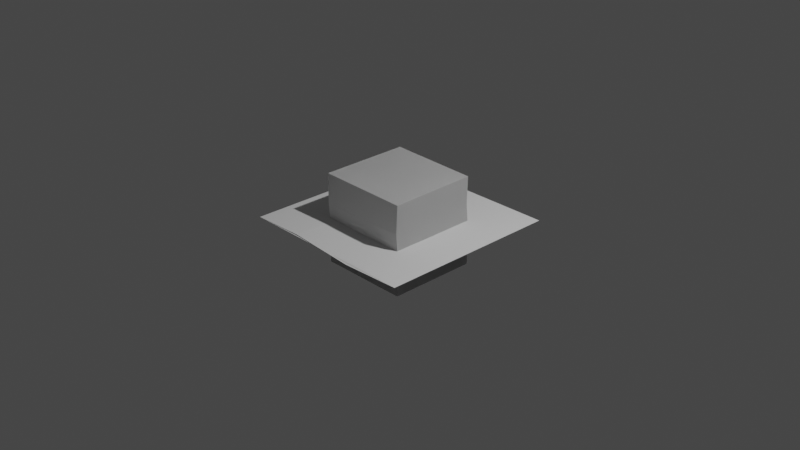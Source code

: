 # Source: test.blend  (saved by Blender 2.81.16; exported with 4.5.12 LTS)
import bpy
from mathutils import Matrix  # noqa: F401  (used for matrix-valued properties, if any)

bpy.ops.wm.read_factory_settings(use_empty=True)
scene = bpy.context.scene
scene.name = 'Scene'

# ---- collections
col_collection = bpy.data.collections.new('Collection'); scene.collection.children.link(col_collection)

# ---- world
world_world = bpy.data.worlds.new('World'); scene.world = world_world
world_world.use_nodes = True; world_world.node_tree.nodes.clear()
_N = world_world.node_tree.nodes; _L = world_world.node_tree.links
n0 = _N.new('ShaderNodeOutputWorld'); n0.name = 'World Output'; n0.location = (300, 300)
n1 = _N.new('ShaderNodeBackground'); n1.name = 'Background'; n1.location = (10, 300)
n1.inputs[0].default_value = (0.05088, 0.05088, 0.05088, 1.0)
_L.new(n1.outputs[0], n0.inputs[0])
n0.is_active_output = True
world_world.color = (0.05088, 0.05088, 0.05088)
world_world.use_sun_shadow = False
world_world.sun_shadow_jitter_overblur = 0.0

# ---- cameras
cam_camera = bpy.data.cameras.new('Camera')
cam_camera.clip_end = 100.0
cam_camera.ortho_scale = 7.314

# ---- lights
light_light = bpy.data.lights.new('Light', 'POINT')
light_light.transmission_factor = 0.0
light_light.energy = 1000.0
light_light.shadow_soft_size = 0.1
light_light.shadow_maximum_resolution = 0.006
light_light.use_absolute_resolution = True

# ---- meshes
me_cube_008 = bpy.data.meshes.new('Cube.008')
me_cube_008.from_pydata([(-0.5, -0.5, -0.5), (-0.5, -0.5, 0.4952), (-0.5, 0.4906, -0.5), (-0.5, 0.4812, 0.5), (0.5, -0.4982, -0.5), (0.5026, -0.4964, 0.4806), (0.5, 0.4812, -0.5), (0.5032, 0.4625, 0.4905), (-0.5, -0.2448, -0.5), (-0.5, -0.2472, 0.4964), (0.5, -0.2459, -0.5), (0.5028, -0.2494, 0.4832), (-0.5, 0.2217, 0.4987), (0.5, 0.2222, -0.5), (-0.5, 0.2286, -0.5), (0.503, 0.2088, 0.4879), (-0.4907, -0.5137, 0.1748), (-0.4907, 0.4701, 0.1783), (0.5037, 0.4535, 0.1867), (0.5033, -0.5111, 0.1796), (0.5034, -0.2626, 0.1814), (-0.4907, -0.2603, 0.1757), (0.5036, 0.1983, 0.1849), (-0.4907, 0.2099, 0.1774), (-0.4924, 0.4989, -0.2005), (0.5084, 0.4864, -0.1958), (0.5082, -0.487, -0.1988), (0.5082, -0.2362, -0.198), (-0.4924, -0.2344, -0.2016), (0.5083, 0.2289, -0.1966), (-0.4924, 0.2376, -0.2009), (-0.4924, -0.4889, -0.202)], [], [(23, 12, 3, 17), (17, 3, 7, 18), (20, 11, 5, 19), (19, 5, 1, 16), (8, 10, 4, 0), (11, 9, 1, 5), (15, 12, 9, 11), (14, 13, 10, 8), (22, 15, 11, 20), (16, 1, 9, 21), (18, 7, 15, 22), (2, 6, 13, 14), (7, 3, 12, 15), (21, 9, 12, 23), (28, 21, 23, 30), (25, 18, 22, 29), (31, 16, 21, 28), (29, 22, 20, 27), (26, 19, 16, 31), (27, 20, 19, 26), (24, 17, 18, 25), (30, 23, 17, 24), (14, 30, 24, 2), (2, 24, 25, 6), (10, 27, 26, 4), (4, 26, 31, 0), (13, 29, 27, 10), (0, 31, 28, 8), (6, 25, 29, 13), (8, 28, 30, 14)])
_uv = me_cube_008.uv_layers.new(name='UVMap')
_uv.uv.foreach_set('vector', [0.5569, 0.1839, 0.625, 0.1839, 0.625, 0.25, 0.5569, 0.25, 0.5569, 0.25, 0.625, 0.25, 0.625, 0.5, 0.5569, 0.5, 0.5569, 0.6856, 0.625, 0.6856, 0.625, 0.75, 0.5569, 0.75, 0.5569, 0.75, 0.625, 0.75, 0.625, 1.0, 0.5569, 1.0, 0.125, 0.6856, 0.375, 0.6856, 0.375, 0.75, 0.125, 0.75, 0.625, 0.6856, 0.875, 0.6856, 0.875, 0.75, 0.625, 0.75, 0.625, 0.5661, 0.875, 0.5661, 0.875, 0.6856, 0.625, 0.6856, 0.125, 0.5661, 0.375, 0.5661, 0.375, 0.6856, 0.125, 0.6856, 0.5569, 0.5661, 0.625, 0.5661, 0.625, 0.6856, 0.5569, 0.6856, 0.5569, 0.0, 0.625, 0.0, 0.625, 0.06441, 0.5569, 0.06441, 0.5569, 0.5, 0.625, 0.5, 0.625, 0.5661, 0.5569, 0.5661, 0.125, 0.5, 0.375, 0.5, 0.375, 0.5661, 0.125, 0.5661, 0.625, 0.5, 0.875, 0.5, 0.875, 0.5661, 0.625, 0.5661, 0.5569, 0.06441, 0.625, 0.06441, 0.625, 0.1839, 0.5569, 0.1839, 0.4499, 0.06441, 0.5569, 0.06441, 0.5569, 0.1839, 0.4499, 0.1839, 0.4499, 0.5, 0.5569, 0.5, 0.5569, 0.5661, 0.4499, 0.5661, 0.4499, 0.0, 0.5569, 0.0, 0.5569, 0.06441, 0.4499, 0.06441, 0.4499, 0.5661, 0.5569, 0.5661, 0.5569, 0.6856, 0.4499, 0.6856, 0.4499, 0.75, 0.5569, 0.75, 0.5569, 1.0, 0.4499, 1.0, 0.4499, 0.6856, 0.5569, 0.6856, 0.5569, 0.75, 0.4499, 0.75, 0.4499, 0.25, 0.5569, 0.25, 0.5569, 0.5, 0.4499, 0.5, 0.4499, 0.1839, 0.5569, 0.1839, 0.5569, 0.25, 0.4499, 0.25, 0.375, 0.1839, 0.4499, 0.1839, 0.4499, 0.25, 0.375, 0.25, 0.375, 0.25, 0.4499, 0.25, 0.4499, 0.5, 0.375, 0.5, 0.375, 0.6856, 0.4499, 0.6856, 0.4499, 0.75, 0.375, 0.75, 0.375, 0.75, 0.4499, 0.75, 0.4499, 1.0, 0.375, 1.0, 0.375, 0.5661, 0.4499, 0.5661, 0.4499, 0.6856, 0.375, 0.6856, 0.375, 0.0, 0.4499, 0.0, 0.4499, 0.06441, 0.375, 0.06441, 0.375, 0.5, 0.4499, 0.5, 0.4499, 0.5661, 0.375, 0.5661, 0.375, 0.06441, 0.4499, 0.06441, 0.4499, 0.1839, 0.375, 0.1839])
me_cube_008.use_remesh_fix_poles = True
me_cube_008.use_remesh_preserve_attributes = False
me_cube_008.use_mirror_vertex_groups = False
me_cube_008.update()
me_line = bpy.data.meshes.new('Line')
me_line.from_pydata([(-1.0, -1.0, 0.0), (-1.0, 1.0, 0.0), (-1.009, 0.4145, 0.01172), (-0.9919, -0.4394, -0.01232)], [(3, 0), (1, 2), (2, 3)], [])
_uv = me_line.uv_layers.new(name='UVMap')
_uv.uv.foreach_set('vector', [])
me_line.use_remesh_fix_poles = True
me_line.use_remesh_preserve_attributes = False
me_line.use_mirror_vertex_groups = False
me_line.update()
me_plane_001 = bpy.data.meshes.new('Plane.001')
me_plane_001.from_pydata([(-1.0, -1.0, 0.0), (1.0, -1.0, 3.209e-05), (-1.0, 1.0, 3.135e-05), (1.0, 0.9996, 0.0), (-0.417, -1.0, 6.344e-05), (-0.4168, 0.9996, 6.27e-05), (0.3577, -1.0, 6.344e-05), (0.3577, 0.9996, 6.27e-05)], [], [(6, 1, 3, 7), (0, 4, 5, 2), (4, 6, 7, 5)])
_uv = me_plane_001.uv_layers.new(name='UVMap')
_uv.uv.foreach_set('vector', [0.6743, 0.0, 1.0, 0.0, 1.0, 1.0, 0.6743, 1.0, 0.0, 0.0, 0.2917, 0.0, 0.2917, 1.0, 0.0, 1.0, 0.2917, 0.0, 0.6743, 0.0, 0.6743, 1.0, 0.2917, 1.0])
me_plane_001.use_remesh_fix_poles = True
me_plane_001.use_remesh_preserve_attributes = False
me_plane_001.use_mirror_vertex_groups = False
me_plane_001.update()
me_plane_002 = bpy.data.meshes.new('Plane.002')
me_plane_002.from_pydata([(-1.0, -1.0, 0.0), (1.0, -1.0, 0.0), (-1.0, 1.0, 0.0), (1.0, 1.0, 0.0), (-0.417, -0.9863, 0.008194), (-0.4105, 0.9789, 0.01576), (0.3577, -1.027, -0.003601), (0.3571, 1.006, -0.01208)], [], [(6, 1, 3, 7), (0, 4, 5, 2), (4, 6, 7, 5)])
_uv = me_plane_002.uv_layers.new(name='UVMap')
_uv.uv.foreach_set('vector', [0.6743, 0.0, 1.0, 0.0, 1.0, 1.0, 0.6743, 1.0, 0.0, 0.0, 0.2917, 0.0, 0.2917, 1.0, 0.0, 1.0, 0.2917, 0.0, 0.6743, 0.0, 0.6743, 1.0, 0.2917, 1.0])
me_plane_002.use_remesh_fix_poles = True
me_plane_002.use_remesh_preserve_attributes = False
me_plane_002.use_mirror_vertex_groups = False
me_plane_002.update()
me_cube_003 = bpy.data.meshes.new('Cube.003')
me_cube_003.from_pydata([(-0.5, -0.5, -0.5), (-0.5, -0.5, 0.4952), (-0.5, 0.4906, -0.5), (-0.5, 0.4812, 0.5), (0.5, -0.4982, -0.5), (0.5026, -0.4964, 0.4806), (0.5, 0.4812, -0.5), (0.5032, 0.4625, 0.4905), (-0.5, -0.2448, -0.5), (-0.5, -0.2472, 0.4964), (0.5, -0.2459, -0.5), (0.5028, -0.2494, 0.4832), (-0.5, 0.2217, 0.4987), (0.5, 0.2222, -0.5), (-0.5, 0.2286, -0.5), (0.503, 0.2088, 0.4879), (-0.4907, -0.5137, 0.1748), (-0.4907, 0.4701, 0.1783), (0.5037, 0.4535, 0.1867), (0.5033, -0.5111, 0.1796), (0.5034, -0.2626, 0.1814), (-0.4907, -0.2603, 0.1757), (0.5036, 0.1983, 0.1849), (-0.4907, 0.2099, 0.1774), (-0.4924, 0.4989, -0.2005), (0.5084, 0.4864, -0.1958), (0.5082, -0.487, -0.1988), (0.5082, -0.2362, -0.198), (-0.4924, -0.2344, -0.2016), (0.5083, 0.2289, -0.1966), (-0.4924, 0.2376, -0.2009), (-0.4924, -0.4889, -0.202)], [], [(23, 12, 3, 17), (17, 3, 7, 18), (20, 11, 5, 19), (19, 5, 1, 16), (8, 10, 4, 0), (11, 9, 1, 5), (15, 12, 9, 11), (14, 13, 10, 8), (22, 15, 11, 20), (16, 1, 9, 21), (18, 7, 15, 22), (2, 6, 13, 14), (7, 3, 12, 15), (21, 9, 12, 23), (28, 21, 23, 30), (25, 18, 22, 29), (31, 16, 21, 28), (29, 22, 20, 27), (26, 19, 16, 31), (27, 20, 19, 26), (24, 17, 18, 25), (30, 23, 17, 24), (14, 30, 24, 2), (2, 24, 25, 6), (10, 27, 26, 4), (4, 26, 31, 0), (13, 29, 27, 10), (0, 31, 28, 8), (6, 25, 29, 13), (8, 28, 30, 14)])
_uv = me_cube_003.uv_layers.new(name='UVMap')
_uv.uv.foreach_set('vector', [0.5569, 0.1839, 0.625, 0.1839, 0.625, 0.25, 0.5569, 0.25, 0.5569, 0.25, 0.625, 0.25, 0.625, 0.5, 0.5569, 0.5, 0.5569, 0.6856, 0.625, 0.6856, 0.625, 0.75, 0.5569, 0.75, 0.5569, 0.75, 0.625, 0.75, 0.625, 1.0, 0.5569, 1.0, 0.125, 0.6856, 0.375, 0.6856, 0.375, 0.75, 0.125, 0.75, 0.625, 0.6856, 0.875, 0.6856, 0.875, 0.75, 0.625, 0.75, 0.625, 0.5661, 0.875, 0.5661, 0.875, 0.6856, 0.625, 0.6856, 0.125, 0.5661, 0.375, 0.5661, 0.375, 0.6856, 0.125, 0.6856, 0.5569, 0.5661, 0.625, 0.5661, 0.625, 0.6856, 0.5569, 0.6856, 0.5569, 0.0, 0.625, 0.0, 0.625, 0.06441, 0.5569, 0.06441, 0.5569, 0.5, 0.625, 0.5, 0.625, 0.5661, 0.5569, 0.5661, 0.125, 0.5, 0.375, 0.5, 0.375, 0.5661, 0.125, 0.5661, 0.625, 0.5, 0.875, 0.5, 0.875, 0.5661, 0.625, 0.5661, 0.5569, 0.06441, 0.625, 0.06441, 0.625, 0.1839, 0.5569, 0.1839, 0.4499, 0.06441, 0.5569, 0.06441, 0.5569, 0.1839, 0.4499, 0.1839, 0.4499, 0.5, 0.5569, 0.5, 0.5569, 0.5661, 0.4499, 0.5661, 0.4499, 0.0, 0.5569, 0.0, 0.5569, 0.06441, 0.4499, 0.06441, 0.4499, 0.5661, 0.5569, 0.5661, 0.5569, 0.6856, 0.4499, 0.6856, 0.4499, 0.75, 0.5569, 0.75, 0.5569, 1.0, 0.4499, 1.0, 0.4499, 0.6856, 0.5569, 0.6856, 0.5569, 0.75, 0.4499, 0.75, 0.4499, 0.25, 0.5569, 0.25, 0.5569, 0.5, 0.4499, 0.5, 0.4499, 0.1839, 0.5569, 0.1839, 0.5569, 0.25, 0.4499, 0.25, 0.375, 0.1839, 0.4499, 0.1839, 0.4499, 0.25, 0.375, 0.25, 0.375, 0.25, 0.4499, 0.25, 0.4499, 0.5, 0.375, 0.5, 0.375, 0.6856, 0.4499, 0.6856, 0.4499, 0.75, 0.375, 0.75, 0.375, 0.75, 0.4499, 0.75, 0.4499, 1.0, 0.375, 1.0, 0.375, 0.5661, 0.4499, 0.5661, 0.4499, 0.6856, 0.375, 0.6856, 0.375, 0.0, 0.4499, 0.0, 0.4499, 0.06441, 0.375, 0.06441, 0.375, 0.5, 0.4499, 0.5, 0.4499, 0.5661, 0.375, 0.5661, 0.375, 0.06441, 0.4499, 0.06441, 0.4499, 0.1839, 0.375, 0.1839])
me_cube_003.use_remesh_fix_poles = True
me_cube_003.use_remesh_preserve_attributes = False
me_cube_003.use_mirror_vertex_groups = False
me_cube_003.update()
me_line_002 = bpy.data.meshes.new('Line.002')
me_line_002.from_pydata([(-1.0, -1.0, 0.0), (-1.0, 1.0, 0.0), (-1.009, 0.4145, 0.01172), (-0.9919, -0.4394, -0.01232)], [(3, 0), (1, 2), (2, 3)], [])
_uv = me_line_002.uv_layers.new(name='UVMap')
_uv.uv.foreach_set('vector', [])
me_line_002.use_remesh_fix_poles = True
me_line_002.use_remesh_preserve_attributes = False
me_line_002.use_mirror_vertex_groups = False
me_line_002.update()

# ---- objects
ob_light = bpy.data.objects.new('Light', light_light)
ob_camera = bpy.data.objects.new('Camera', cam_camera)
ob_cube = bpy.data.objects.new('Cube', me_cube_008)
ob_line = bpy.data.objects.new('Line', me_line)
ob_plane = bpy.data.objects.new('Plane', me_plane_001)
ob_plane_001 = bpy.data.objects.new('Plane.001', me_plane_002)
ob_cube_001 = bpy.data.objects.new('Cube.001', me_cube_003)
ob_line_001 = bpy.data.objects.new('Line.001', me_line_002)

# ---- transforms, parenting, visibility, modifiers, constraints
ob_light.location = (4.076, 1.005, 5.904)
ob_light.rotation_euler = (0.6503, 0.05522, 1.866)
ob_light.lock_rotations_4d = False
ob_light.empty_display_type = 'ARROWS'
ob_light.color = (0.0, 0.0, 0.0, 0.0)
ob_light.lineart.crease_threshold = 0.0
ob_camera.location = (7.359, -6.926, 4.958)
ob_camera.rotation_euler = (1.109, 0.0, 0.8149)
ob_camera.lock_rotations_4d = False
ob_camera.empty_display_type = 'ARROWS'
ob_camera.color = (0.0, 0.0, 0.0, 0.0)
ob_camera.display_type = 'WIRE'
ob_camera.lineart.crease_threshold = 0.0
ob_cube.location = (0.0, 0.0, 0.0)
ob_cube.lineart.crease_threshold = 0.0
ob_line.location = (0.0, 0.0, 0.0)
ob_line.lineart.crease_threshold = 0.0
ob_plane.location = (0.0, 0.0, 0.0)
ob_plane.lineart.crease_threshold = 0.0
ob_plane_001.location = (0.0, 0.0, 0.0)
ob_plane_001.lineart.crease_threshold = 0.0
ob_cube_001.location = (0.0, 0.0, 0.0)
ob_cube_001.lineart.crease_threshold = 0.0
ob_line_001.location = (0.0, 0.0, 0.0)
ob_line_001.lineart.crease_threshold = 0.0

# ---- collection membership
col_collection.objects.link(ob_light)
col_collection.objects.link(ob_camera)
col_collection.objects.link(ob_cube)
col_collection.objects.link(ob_line)
col_collection.objects.link(ob_plane)
col_collection.objects.link(ob_plane_001)
col_collection.objects.link(ob_cube_001)
col_collection.objects.link(ob_line_001)

# ---- scene / render settings (as saved in the file)
scene.camera = ob_camera
scene.frame_start = 1; scene.frame_end = 250; scene.frame_set(2)
scene.render.engine = 'BLENDER_EEVEE_NEXT'
scene.cycles.use_denoising = False
scene.cycles.samples = 128
scene.cycles.sampling_pattern = 'TABULATED_SOBOL'
scene.cycles.use_adaptive_sampling = False
scene.cycles.use_light_tree = False
scene.view_settings.view_transform = 'Filmic'
bpy.context.view_layer.update()
